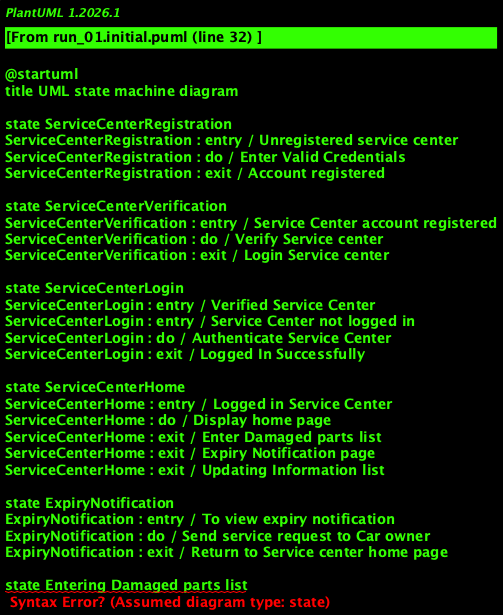

The diagram above was rendered by PlantUML. Its source (embedded in the PNG):
@startuml
title UML state machine diagram

state ServiceCenterRegistration
ServiceCenterRegistration : entry / Unregistered service center
ServiceCenterRegistration : do / Enter Valid Credentials
ServiceCenterRegistration : exit / Account registered

state ServiceCenterVerification
ServiceCenterVerification : entry / Service Center account registered
ServiceCenterVerification : do / Verify Service center
ServiceCenterVerification : exit / Login Service center

state ServiceCenterLogin
ServiceCenterLogin : entry / Verified Service Center
ServiceCenterLogin : entry / Service Center not logged in
ServiceCenterLogin : do / Authenticate Service Center
ServiceCenterLogin : exit / Logged In Successfully

state ServiceCenterHome
ServiceCenterHome : entry / Logged in Service Center
ServiceCenterHome : do / Display home page
ServiceCenterHome : exit / Enter Damaged parts list
ServiceCenterHome : exit / Expiry Notification page
ServiceCenterHome : exit / Updating Information list

state ExpiryNotification
ExpiryNotification : entry / To view expiry notification
ExpiryNotification : do / Send service request to Car owner
ExpiryNotification : exit / Return to Service center home page

state Entering Damaged parts list
Entering Damaged parts list : entry / To enter Damaged parts list
Entering Damaged parts list : do / Preparing and entering damaged parts list
Entering Damaged parts list : exit / Return to service center home page

state Updating parts Information
Updating parts Information : entry / To update changed parts information
Updating parts Information : do / Update Information
Updating parts Information : exit / Return to Service center home page

state Logout
Logout : entry / To Logout
Logout : do / Logout
Logout : exit / Logged out Successfully

state CarOwnerRegistration
CarOwnerRegistration : entry / Unregistered Car Owner
CarOwnerRegistration : do / Enter valid Credentials
CarOwnerRegistration : exit / Account registered

state CarOwnerVerification
CarOwnerVerification : entry / Car owner account registered
CarOwnerVerification : do / Verify Car owner
CarOwnerVerification : exit / Login Car Owner

state CarOwnerLogin
CarOwnerLogin : entry / Verified Car Owner
CarOwnerLogin : entry / Car owner not logged in
CarOwnerLogin : do / Authenticate Car Owner
CarOwnerLogin : exit / Logged In Successfully

state CarOwnerHome
CarOwnerHome : entry / Logged in Car Owner
CarOwnerHome : do / Display home page
CarOwnerHome : exit / View parts information
CarOwnerHome : exit / Service
CarOwnerHome : exit / Report

state Report
Report : entry / To Report Service center
Report : do / Enter the report
Report : exit / Return to car owner home page

state View Parts Information
View Parts Information : entry / To view parts information
View Parts Information : do / View car parts Information
View Parts Information : exit / Return to Car owner home page

state Service
Service : entry / Service request from service center
Service : do / Accept or deny request
Service : exit / Return to Car Owner home page

state Choose parts
Choose parts : entry / To choose selected parts
Choose parts : do / Choose the part to be serviced
Choose parts : exit / Return to service page

state Make Payment
Make Payment : entry / To make payments
MakePayment : do / Make payments
MakePayment : exit / Return to Service page

@enduml